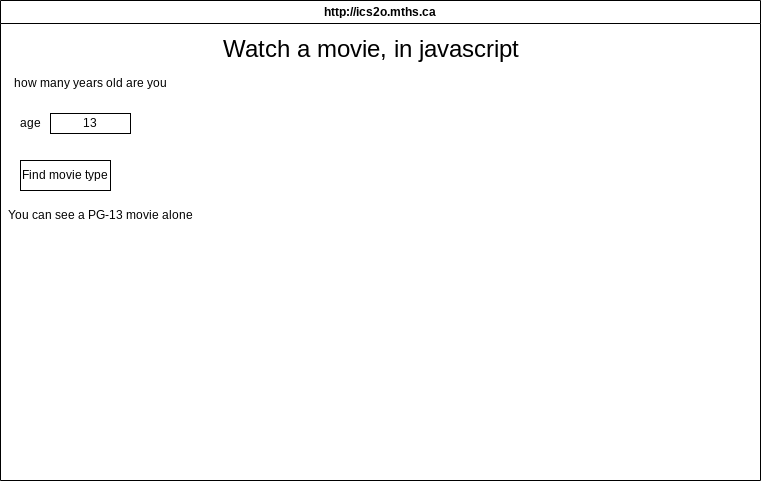

The diagram above was exported from draw.io. Its source (the exported page's mxGraphModel, read from the mxfile embedded in the PNG):
<mxGraphModel dx="631" dy="648" grid="1" gridSize="10" guides="1" tooltips="1" connect="1" arrows="1" fold="1" page="1" pageScale="1" pageWidth="850" pageHeight="1100" math="0" shadow="0">
  <root>
    <mxCell id="0" />
    <mxCell id="1" parent="0" />
    <mxCell id="7" value="http://ics2o.mths.ca" style="swimlane;whiteSpace=wrap;html=1;" parent="1" vertex="1">
      <mxGeometry x="40" y="40" width="760" height="480" as="geometry" />
    </mxCell>
    <mxCell id="8" value="Watch a movie, in javascript" style="text;html=1;align=center;verticalAlign=middle;resizable=0;points=[];autosize=1;strokeColor=none;fillColor=none;fontSize=24;" vertex="1" parent="7">
      <mxGeometry x="210" y="30" width="320" height="40" as="geometry" />
    </mxCell>
    <mxCell id="11" value="13" style="whiteSpace=wrap;html=1;" vertex="1" parent="7">
      <mxGeometry x="50" y="113" width="80" height="20" as="geometry" />
    </mxCell>
    <mxCell id="10" value="age" style="text;html=1;align=center;verticalAlign=middle;resizable=0;points=[];autosize=1;strokeColor=none;fillColor=none;" vertex="1" parent="7">
      <mxGeometry x="10" y="108" width="40" height="30" as="geometry" />
    </mxCell>
    <mxCell id="13" value="Find movie type" style="whiteSpace=wrap;html=1;" vertex="1" parent="7">
      <mxGeometry x="20" y="160" width="90" height="30" as="geometry" />
    </mxCell>
    <mxCell id="14" value="You can see a PG-13 movie alone" style="text;html=1;align=center;verticalAlign=middle;resizable=0;points=[];autosize=1;strokeColor=none;fillColor=none;" vertex="1" parent="7">
      <mxGeometry y="200" width="200" height="30" as="geometry" />
    </mxCell>
    <mxCell id="9" value="how many years old are you" style="text;html=1;align=center;verticalAlign=middle;resizable=0;points=[];autosize=1;strokeColor=none;fillColor=none;" vertex="1" parent="1">
      <mxGeometry x="45" y="108" width="170" height="30" as="geometry" />
    </mxCell>
  </root>
</mxGraphModel>